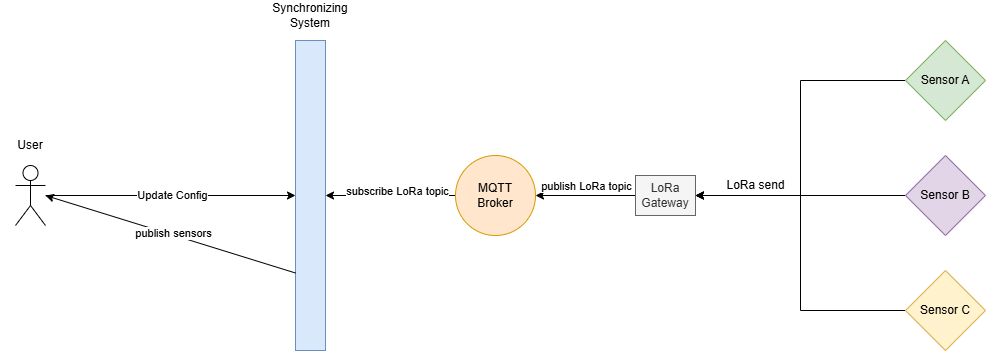

The diagram above was exported from draw.io. Its source (the exported page's mxGraphModel, read from the mxfile embedded in the PNG):
<mxGraphModel dx="1042" dy="626" grid="1" gridSize="10" guides="1" tooltips="1" connect="1" arrows="1" fold="1" page="1" pageScale="1" pageWidth="827" pageHeight="1169" math="0" shadow="0">
  <root>
    <mxCell id="0" />
    <mxCell id="1" parent="0" />
    <mxCell id="oJ5XZEaevEGctSG1Mu0V-2" value="&lt;div&gt;&lt;br&gt;&lt;/div&gt;" style="shape=umlActor;verticalLabelPosition=bottom;verticalAlign=top;html=1;outlineConnect=0;" parent="1" vertex="1">
      <mxGeometry x="60" y="325" width="30" height="60" as="geometry" />
    </mxCell>
    <mxCell id="5Igge02F2vjmrMRrUZae-3" style="rounded=0;orthogonalLoop=1;jettySize=auto;html=1;exitX=1;exitY=0.5;exitDx=0;exitDy=0;startArrow=classic;startFill=1;endArrow=none;endFill=0;entryX=0;entryY=0.5;entryDx=0;entryDy=0;" parent="1" source="oJ5XZEaevEGctSG1Mu0V-5" target="5Igge02F2vjmrMRrUZae-10" edge="1">
      <mxGeometry relative="1" as="geometry">
        <mxPoint x="380" y="232.47999999999996" as="sourcePoint" />
        <mxPoint x="420" y="550" as="targetPoint" />
      </mxGeometry>
    </mxCell>
    <mxCell id="5Igge02F2vjmrMRrUZae-6" value="subscribe LoRa topic" style="edgeLabel;html=1;align=center;verticalAlign=middle;resizable=0;points=[];" parent="5Igge02F2vjmrMRrUZae-3" vertex="1" connectable="0">
      <mxGeometry x="-0.0958" relative="1" as="geometry">
        <mxPoint x="12" y="-5" as="offset" />
      </mxGeometry>
    </mxCell>
    <mxCell id="oJ5XZEaevEGctSG1Mu0V-5" value="" style="rounded=0;whiteSpace=wrap;html=1;fillColor=#dae8fc;strokeColor=#6c8ebf;" parent="1" vertex="1">
      <mxGeometry x="340" y="200" width="30" height="310" as="geometry" />
    </mxCell>
    <mxCell id="oJ5XZEaevEGctSG1Mu0V-6" value="Synchronizing System" style="text;html=1;align=center;verticalAlign=middle;whiteSpace=wrap;rounded=0;" parent="1" vertex="1">
      <mxGeometry x="325" y="160" width="60" height="30" as="geometry" />
    </mxCell>
    <mxCell id="oJ5XZEaevEGctSG1Mu0V-7" value="" style="endArrow=classic;html=1;rounded=0;entryX=0;entryY=0.5;entryDx=0;entryDy=0;" parent="1" source="oJ5XZEaevEGctSG1Mu0V-2" target="oJ5XZEaevEGctSG1Mu0V-5" edge="1">
      <mxGeometry width="50" height="50" relative="1" as="geometry">
        <mxPoint x="250" y="480" as="sourcePoint" />
        <mxPoint x="300" y="430" as="targetPoint" />
      </mxGeometry>
    </mxCell>
    <mxCell id="oJ5XZEaevEGctSG1Mu0V-8" value="Update Config" style="edgeLabel;html=1;align=center;verticalAlign=middle;resizable=0;points=[];" parent="oJ5XZEaevEGctSG1Mu0V-7" vertex="1" connectable="0">
      <mxGeometry x="0.0092" y="1" relative="1" as="geometry">
        <mxPoint as="offset" />
      </mxGeometry>
    </mxCell>
    <mxCell id="oJ5XZEaevEGctSG1Mu0V-12" value="" style="endArrow=classic;html=1;rounded=0;exitX=0;exitY=0.75;exitDx=0;exitDy=0;" parent="1" source="oJ5XZEaevEGctSG1Mu0V-5" edge="1">
      <mxGeometry width="50" height="50" relative="1" as="geometry">
        <mxPoint x="280" y="432.5" as="sourcePoint" />
        <mxPoint x="90" y="355" as="targetPoint" />
      </mxGeometry>
    </mxCell>
    <mxCell id="oJ5XZEaevEGctSG1Mu0V-13" value="publish sensors" style="edgeLabel;html=1;align=center;verticalAlign=middle;resizable=0;points=[];" parent="oJ5XZEaevEGctSG1Mu0V-12" vertex="1" connectable="0">
      <mxGeometry x="-0.0154" y="-1" relative="1" as="geometry">
        <mxPoint y="-1" as="offset" />
      </mxGeometry>
    </mxCell>
    <mxCell id="oJ5XZEaevEGctSG1Mu0V-15" value="User" style="text;html=1;align=center;verticalAlign=middle;whiteSpace=wrap;rounded=0;" parent="1" vertex="1">
      <mxGeometry x="45" y="290" width="60" height="30" as="geometry" />
    </mxCell>
    <mxCell id="oJ5XZEaevEGctSG1Mu0V-30" style="edgeStyle=orthogonalEdgeStyle;rounded=0;orthogonalLoop=1;jettySize=auto;html=1;exitX=0;exitY=0.5;exitDx=0;exitDy=0;entryX=1;entryY=0.5;entryDx=0;entryDy=0;" parent="1" source="oJ5XZEaevEGctSG1Mu0V-25" target="5Igge02F2vjmrMRrUZae-1" edge="1">
      <mxGeometry relative="1" as="geometry">
        <mxPoint x="720" y="355" as="targetPoint" />
      </mxGeometry>
    </mxCell>
    <mxCell id="oJ5XZEaevEGctSG1Mu0V-25" value="Sensor A" style="rhombus;whiteSpace=wrap;html=1;fillColor=#d5e8d4;strokeColor=#82b366;" parent="1" vertex="1">
      <mxGeometry x="950" y="200" width="80" height="80" as="geometry" />
    </mxCell>
    <mxCell id="oJ5XZEaevEGctSG1Mu0V-29" style="edgeStyle=orthogonalEdgeStyle;rounded=0;orthogonalLoop=1;jettySize=auto;html=1;exitX=0;exitY=0.5;exitDx=0;exitDy=0;entryX=1;entryY=0.5;entryDx=0;entryDy=0;" parent="1" source="oJ5XZEaevEGctSG1Mu0V-26" target="5Igge02F2vjmrMRrUZae-1" edge="1">
      <mxGeometry relative="1" as="geometry">
        <mxPoint x="720" y="355" as="targetPoint" />
      </mxGeometry>
    </mxCell>
    <mxCell id="oJ5XZEaevEGctSG1Mu0V-26" value="Sensor B" style="rhombus;whiteSpace=wrap;html=1;fillColor=#e1d5e7;strokeColor=#9673a6;" parent="1" vertex="1">
      <mxGeometry x="950" y="315" width="80" height="80" as="geometry" />
    </mxCell>
    <mxCell id="oJ5XZEaevEGctSG1Mu0V-28" style="edgeStyle=orthogonalEdgeStyle;rounded=0;orthogonalLoop=1;jettySize=auto;html=1;exitX=0;exitY=0.5;exitDx=0;exitDy=0;entryX=1;entryY=0.5;entryDx=0;entryDy=0;" parent="1" source="oJ5XZEaevEGctSG1Mu0V-27" target="5Igge02F2vjmrMRrUZae-1" edge="1">
      <mxGeometry relative="1" as="geometry">
        <mxPoint x="720" y="355" as="targetPoint" />
      </mxGeometry>
    </mxCell>
    <mxCell id="oJ5XZEaevEGctSG1Mu0V-27" value="Sensor C" style="rhombus;whiteSpace=wrap;html=1;fillColor=#fff2cc;strokeColor=#d6b656;" parent="1" vertex="1">
      <mxGeometry x="950" y="430" width="80" height="80" as="geometry" />
    </mxCell>
    <mxCell id="oJ5XZEaevEGctSG1Mu0V-31" value="LoRa send" style="text;html=1;align=center;verticalAlign=middle;resizable=0;points=[];autosize=1;strokeColor=none;fillColor=none;" parent="1" vertex="1">
      <mxGeometry x="760" y="330" width="80" height="30" as="geometry" />
    </mxCell>
    <mxCell id="5Igge02F2vjmrMRrUZae-5" style="rounded=0;orthogonalLoop=1;jettySize=auto;html=1;exitX=0;exitY=0.5;exitDx=0;exitDy=0;entryX=1;entryY=0.5;entryDx=0;entryDy=0;" parent="1" source="5Igge02F2vjmrMRrUZae-1" target="5Igge02F2vjmrMRrUZae-10" edge="1">
      <mxGeometry relative="1" as="geometry">
        <mxPoint x="660" y="355" as="targetPoint" />
      </mxGeometry>
    </mxCell>
    <mxCell id="5Igge02F2vjmrMRrUZae-9" value="publish LoRa topic" style="edgeLabel;html=1;align=center;verticalAlign=middle;resizable=0;points=[];" parent="5Igge02F2vjmrMRrUZae-5" vertex="1" connectable="0">
      <mxGeometry x="0.2128" y="1" relative="1" as="geometry">
        <mxPoint x="11" y="-11" as="offset" />
      </mxGeometry>
    </mxCell>
    <mxCell id="5Igge02F2vjmrMRrUZae-1" value="LoRa Gateway" style="rounded=0;whiteSpace=wrap;html=1;fillColor=#f5f5f5;fontColor=#333333;strokeColor=#666666;" parent="1" vertex="1">
      <mxGeometry x="680" y="335" width="60" height="40" as="geometry" />
    </mxCell>
    <mxCell id="5Igge02F2vjmrMRrUZae-10" value="MQTT&lt;br&gt;Broker" style="ellipse;whiteSpace=wrap;html=1;aspect=fixed;fillColor=#ffe6cc;strokeColor=#d79b00;" parent="1" vertex="1">
      <mxGeometry x="500" y="315" width="80" height="80" as="geometry" />
    </mxCell>
  </root>
</mxGraphModel>